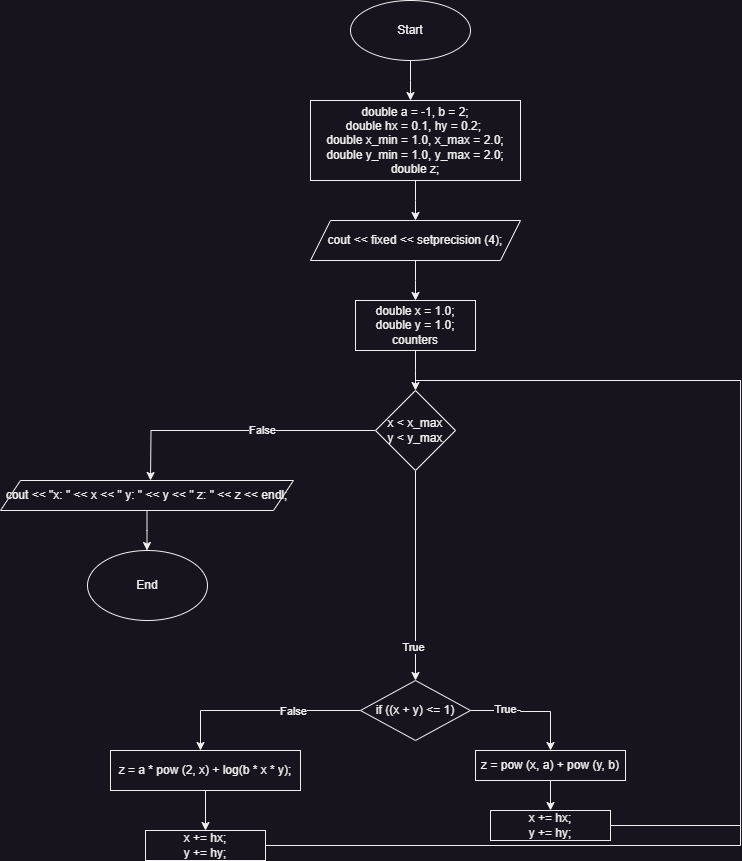

The diagram above was exported from draw.io. Its source (the exported page's mxGraphModel, read from the mxfile embedded in the PNG):
<mxGraphModel dx="2103" dy="607" grid="1" gridSize="10" guides="1" tooltips="1" connect="1" arrows="1" fold="1" page="1" pageScale="1" pageWidth="827" pageHeight="1169" math="0" shadow="0">
  <root>
    <mxCell id="0" />
    <mxCell id="1" parent="0" />
    <mxCell id="cq_-bz8sOG0YceDQWac1-2" style="edgeStyle=orthogonalEdgeStyle;rounded=0;orthogonalLoop=1;jettySize=auto;html=1;" parent="1" source="cq_-bz8sOG0YceDQWac1-1" edge="1">
      <mxGeometry relative="1" as="geometry">
        <mxPoint x="360" y="180" as="targetPoint" />
      </mxGeometry>
    </mxCell>
    <mxCell id="cq_-bz8sOG0YceDQWac1-1" value="Start" style="ellipse;whiteSpace=wrap;html=1;" parent="1" vertex="1">
      <mxGeometry x="300" y="80" width="120" height="60" as="geometry" />
    </mxCell>
    <mxCell id="cq_-bz8sOG0YceDQWac1-4" style="edgeStyle=orthogonalEdgeStyle;rounded=0;orthogonalLoop=1;jettySize=auto;html=1;" parent="1" source="cq_-bz8sOG0YceDQWac1-3" edge="1">
      <mxGeometry relative="1" as="geometry">
        <mxPoint x="365" y="300" as="targetPoint" />
      </mxGeometry>
    </mxCell>
    <mxCell id="cq_-bz8sOG0YceDQWac1-3" value="double a = -1, b = 2;&lt;div&gt;double hx = 0.1, hy = 0.2;&amp;nbsp;&lt;br&gt;double x_min = 1.0, x_max = 2.0;&lt;br&gt;double y_min = 1.0, y_max = 2.0;&lt;br&gt;double z;&lt;/div&gt;" style="rounded=0;whiteSpace=wrap;html=1;" parent="1" vertex="1">
      <mxGeometry x="260" y="180" width="210" height="80" as="geometry" />
    </mxCell>
    <mxCell id="cq_-bz8sOG0YceDQWac1-6" style="edgeStyle=orthogonalEdgeStyle;rounded=0;orthogonalLoop=1;jettySize=auto;html=1;" parent="1" source="cq_-bz8sOG0YceDQWac1-5" edge="1">
      <mxGeometry relative="1" as="geometry">
        <mxPoint x="365" y="380" as="targetPoint" />
      </mxGeometry>
    </mxCell>
    <mxCell id="cq_-bz8sOG0YceDQWac1-5" value="cout &amp;lt;&amp;lt; fixed &amp;lt;&amp;lt; setprecision (4);" style="shape=parallelogram;perimeter=parallelogramPerimeter;whiteSpace=wrap;html=1;fixedSize=1;" parent="1" vertex="1">
      <mxGeometry x="260" y="300" width="210" height="40" as="geometry" />
    </mxCell>
    <mxCell id="cq_-bz8sOG0YceDQWac1-36" style="edgeStyle=orthogonalEdgeStyle;rounded=0;orthogonalLoop=1;jettySize=auto;html=1;" parent="1" source="cq_-bz8sOG0YceDQWac1-7" edge="1">
      <mxGeometry relative="1" as="geometry">
        <mxPoint x="100" y="560" as="targetPoint" />
      </mxGeometry>
    </mxCell>
    <mxCell id="cq_-bz8sOG0YceDQWac1-37" value="False" style="edgeLabel;html=1;align=center;verticalAlign=middle;resizable=0;points=[];" parent="cq_-bz8sOG0YceDQWac1-36" vertex="1" connectable="0">
      <mxGeometry x="-0.1694" y="-1" relative="1" as="geometry">
        <mxPoint as="offset" />
      </mxGeometry>
    </mxCell>
    <mxCell id="cq_-bz8sOG0YceDQWac1-43" style="edgeStyle=orthogonalEdgeStyle;rounded=0;orthogonalLoop=1;jettySize=auto;html=1;entryX=0.5;entryY=0;entryDx=0;entryDy=0;" parent="1" source="cq_-bz8sOG0YceDQWac1-7" target="cq_-bz8sOG0YceDQWac1-18" edge="1">
      <mxGeometry relative="1" as="geometry" />
    </mxCell>
    <mxCell id="cq_-bz8sOG0YceDQWac1-7" value="x &amp;lt; x_max&lt;br&gt;y &amp;lt; y_max" style="rhombus;whiteSpace=wrap;html=1;" parent="1" vertex="1">
      <mxGeometry x="325" y="470" width="80" height="80" as="geometry" />
    </mxCell>
    <mxCell id="cq_-bz8sOG0YceDQWac1-9" style="edgeStyle=orthogonalEdgeStyle;rounded=0;orthogonalLoop=1;jettySize=auto;html=1;" parent="1" source="cq_-bz8sOG0YceDQWac1-8" edge="1">
      <mxGeometry relative="1" as="geometry">
        <mxPoint x="365" y="470" as="targetPoint" />
      </mxGeometry>
    </mxCell>
    <mxCell id="cq_-bz8sOG0YceDQWac1-8" value="double x = 1.0;&lt;div&gt;double y = 1.0;&lt;br&gt;counters&lt;/div&gt;" style="rounded=0;whiteSpace=wrap;html=1;" parent="1" vertex="1">
      <mxGeometry x="305" y="380" width="120" height="50" as="geometry" />
    </mxCell>
    <mxCell id="cq_-bz8sOG0YceDQWac1-19" style="edgeStyle=orthogonalEdgeStyle;rounded=0;orthogonalLoop=1;jettySize=auto;html=1;" parent="1" source="cq_-bz8sOG0YceDQWac1-18" edge="1">
      <mxGeometry relative="1" as="geometry">
        <mxPoint x="500" y="830" as="targetPoint" />
        <Array as="points">
          <mxPoint x="470" y="790" />
          <mxPoint x="470" y="791" />
        </Array>
      </mxGeometry>
    </mxCell>
    <mxCell id="cq_-bz8sOG0YceDQWac1-20" value="True" style="edgeLabel;html=1;align=center;verticalAlign=middle;resizable=0;points=[];" parent="cq_-bz8sOG0YceDQWac1-19" vertex="1" connectable="0">
      <mxGeometry x="-0.4286" y="2" relative="1" as="geometry">
        <mxPoint as="offset" />
      </mxGeometry>
    </mxCell>
    <mxCell id="cq_-bz8sOG0YceDQWac1-24" style="edgeStyle=orthogonalEdgeStyle;rounded=0;orthogonalLoop=1;jettySize=auto;html=1;" parent="1" source="cq_-bz8sOG0YceDQWac1-18" edge="1">
      <mxGeometry relative="1" as="geometry">
        <mxPoint x="150" y="830" as="targetPoint" />
        <Array as="points">
          <mxPoint x="150" y="790" />
        </Array>
      </mxGeometry>
    </mxCell>
    <mxCell id="cq_-bz8sOG0YceDQWac1-28" value="False" style="edgeLabel;html=1;align=center;verticalAlign=middle;resizable=0;points=[];" parent="cq_-bz8sOG0YceDQWac1-24" vertex="1" connectable="0">
      <mxGeometry x="-0.291" y="5" relative="1" as="geometry">
        <mxPoint x="3" y="-5" as="offset" />
      </mxGeometry>
    </mxCell>
    <mxCell id="cq_-bz8sOG0YceDQWac1-18" value="if ((x + y) &amp;lt;= 1)" style="rhombus;whiteSpace=wrap;html=1;" parent="1" vertex="1">
      <mxGeometry x="310" y="760" width="110" height="60" as="geometry" />
    </mxCell>
    <mxCell id="cq_-bz8sOG0YceDQWac1-33" style="edgeStyle=orthogonalEdgeStyle;rounded=0;orthogonalLoop=1;jettySize=auto;html=1;" parent="1" source="cq_-bz8sOG0YceDQWac1-21" target="cq_-bz8sOG0YceDQWac1-31" edge="1">
      <mxGeometry relative="1" as="geometry" />
    </mxCell>
    <mxCell id="cq_-bz8sOG0YceDQWac1-21" value="z = pow (x, a) + pow (y, b)" style="rounded=0;whiteSpace=wrap;html=1;" parent="1" vertex="1">
      <mxGeometry x="425" y="830" width="150" height="30" as="geometry" />
    </mxCell>
    <mxCell id="cq_-bz8sOG0YceDQWac1-48" style="edgeStyle=orthogonalEdgeStyle;rounded=0;orthogonalLoop=1;jettySize=auto;html=1;" parent="1" source="cq_-bz8sOG0YceDQWac1-23" edge="1">
      <mxGeometry relative="1" as="geometry">
        <mxPoint x="96.5" y="630.0000000000002" as="targetPoint" />
      </mxGeometry>
    </mxCell>
    <mxCell id="cq_-bz8sOG0YceDQWac1-23" value="cout &amp;lt;&amp;lt; &quot;x: &quot; &amp;lt;&amp;lt; x &amp;lt;&amp;lt; &quot; y: &quot; &amp;lt;&amp;lt; y &amp;lt;&amp;lt; &quot; z: &quot; &amp;lt;&amp;lt; z &amp;lt;&amp;lt; endl;" style="shape=parallelogram;perimeter=parallelogramPerimeter;whiteSpace=wrap;html=1;fixedSize=1;" parent="1" vertex="1">
      <mxGeometry x="-50" y="560" width="293" height="30" as="geometry" />
    </mxCell>
    <mxCell id="cq_-bz8sOG0YceDQWac1-40" style="edgeStyle=orthogonalEdgeStyle;rounded=0;orthogonalLoop=1;jettySize=auto;html=1;entryX=0.5;entryY=0;entryDx=0;entryDy=0;" parent="1" source="cq_-bz8sOG0YceDQWac1-29" target="cq_-bz8sOG0YceDQWac1-38" edge="1">
      <mxGeometry relative="1" as="geometry" />
    </mxCell>
    <mxCell id="cq_-bz8sOG0YceDQWac1-29" value="z = a * pow (2, x) + log(b * x * y);" style="rounded=0;whiteSpace=wrap;html=1;" parent="1" vertex="1">
      <mxGeometry x="60" y="830" width="190" height="40" as="geometry" />
    </mxCell>
    <mxCell id="cq_-bz8sOG0YceDQWac1-35" style="edgeStyle=orthogonalEdgeStyle;rounded=0;orthogonalLoop=1;jettySize=auto;html=1;endArrow=none;endFill=0;" parent="1" source="cq_-bz8sOG0YceDQWac1-31" edge="1">
      <mxGeometry relative="1" as="geometry">
        <mxPoint x="365" y="450" as="targetPoint" />
        <Array as="points">
          <mxPoint x="690" y="905" />
          <mxPoint x="690" y="460" />
          <mxPoint x="365" y="460" />
        </Array>
      </mxGeometry>
    </mxCell>
    <mxCell id="cq_-bz8sOG0YceDQWac1-31" value="x += hx;&lt;br&gt;y += hy;" style="rounded=0;whiteSpace=wrap;html=1;" parent="1" vertex="1">
      <mxGeometry x="440" y="890" width="120" height="30" as="geometry" />
    </mxCell>
    <mxCell id="cq_-bz8sOG0YceDQWac1-51" style="edgeStyle=orthogonalEdgeStyle;rounded=0;orthogonalLoop=1;jettySize=auto;html=1;endArrow=none;endFill=0;" parent="1" source="cq_-bz8sOG0YceDQWac1-38" edge="1">
      <mxGeometry relative="1" as="geometry">
        <mxPoint x="370" y="460" as="targetPoint" />
        <Array as="points">
          <mxPoint x="690" y="925" />
          <mxPoint x="690" y="460" />
        </Array>
      </mxGeometry>
    </mxCell>
    <mxCell id="cq_-bz8sOG0YceDQWac1-38" value="x += hx;&lt;br&gt;y += hy;" style="rounded=0;whiteSpace=wrap;html=1;" parent="1" vertex="1">
      <mxGeometry x="95" y="910" width="120" height="30" as="geometry" />
    </mxCell>
    <mxCell id="cq_-bz8sOG0YceDQWac1-44" value="True" style="edgeLabel;html=1;align=center;verticalAlign=middle;resizable=0;points=[];" parent="1" vertex="1" connectable="0">
      <mxGeometry x="464.44444444444434" y="798" as="geometry">
        <mxPoint x="-102" y="-72" as="offset" />
      </mxGeometry>
    </mxCell>
    <mxCell id="cq_-bz8sOG0YceDQWac1-49" value="End" style="ellipse;whiteSpace=wrap;html=1;" parent="1" vertex="1">
      <mxGeometry x="37" y="630" width="120" height="70" as="geometry" />
    </mxCell>
  </root>
</mxGraphModel>